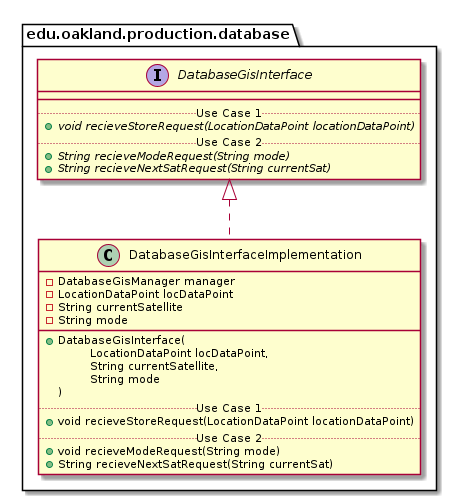

The diagram above was rendered by PlantUML. Its source (embedded in the PNG):
@startuml DatabaseGisInterfaceImplementation_Closure


package edu.oakland.production.database {
    class DatabaseGisInterfaceImplementation {
        - DatabaseGisManager manager
        - LocationDataPoint locDataPoint
        - String currentSatellite
        - String mode
        __
        + DatabaseGisInterface( 
        \tLocationDataPoint locDataPoint,  
        \tString currentSatellite,
        \tString mode
        )
        .. Use Case 1 ..
        + void recieveStoreRequest(LocationDataPoint locationDataPoint)
        .. Use Case 2 ..
        + void recieveModeRequest(String mode)
        + String recieveNextSatRequest(String currentSat)
    }
}




package edu.oakland.production.database {
    interface DatabaseGisInterface {
        __
        .. Use Case 1 ..
        {abstract} + void recieveStoreRequest(LocationDataPoint locationDataPoint)
        .. Use Case 2 ..
        {abstract} + String recieveModeRequest(String mode)
        {abstract} + String recieveNextSatRequest(String currentSat)
    }
}






DatabaseGisInterfaceImplementation .up.|> DatabaseGisInterface





@enduml